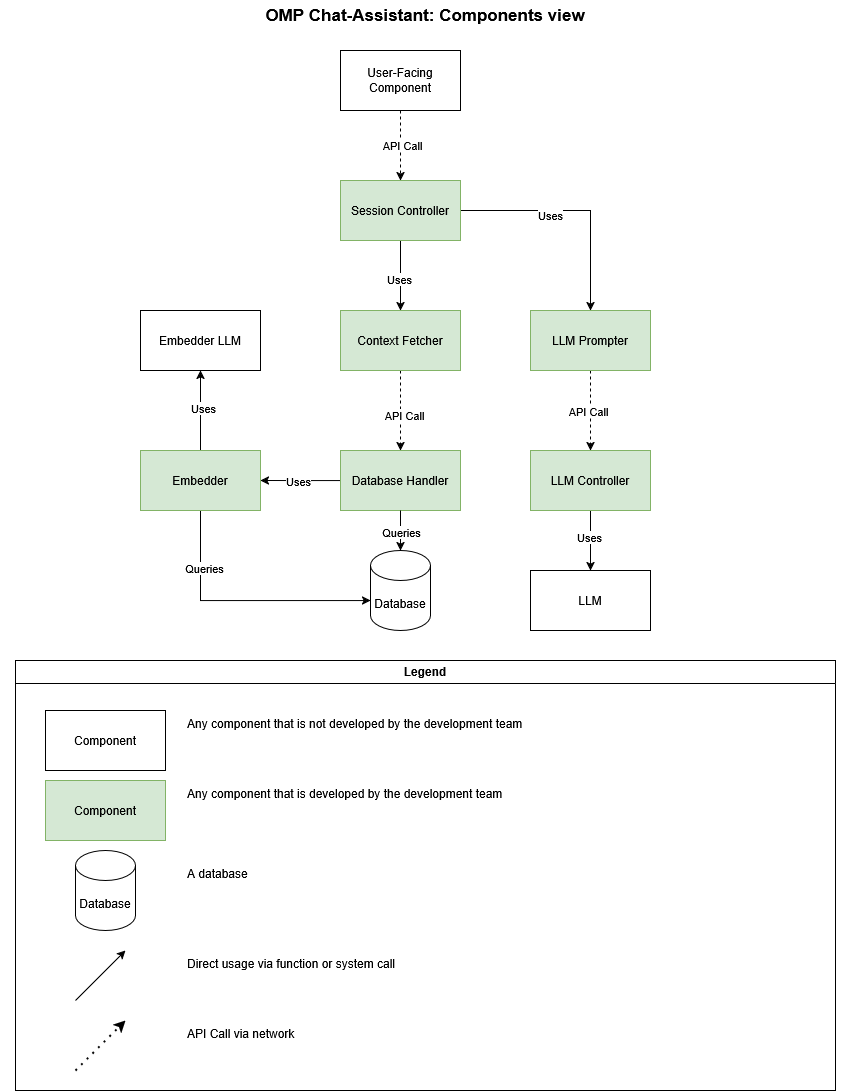

The diagram above was exported from draw.io. Its source (the exported page's mxGraphModel, read from the mxfile embedded in the PNG):
<mxGraphModel dx="2206" dy="1203" grid="1" gridSize="10" guides="1" tooltips="1" connect="1" arrows="1" fold="1" page="1" pageScale="1" pageWidth="850" pageHeight="1100" math="0" shadow="0">
  <root>
    <mxCell id="0" />
    <mxCell id="1" parent="0" />
    <mxCell id="KNZ8NhDfGAsJustiehOf-21" value="OMP Chat-Assistant: Components view" style="text;html=1;align=center;verticalAlign=middle;whiteSpace=wrap;rounded=0;fontSize=17;fontStyle=1" vertex="1" parent="1">
      <mxGeometry width="850" height="30" as="geometry" />
    </mxCell>
    <mxCell id="KNZ8NhDfGAsJustiehOf-22" value="Legend" style="swimlane;whiteSpace=wrap;html=1;" vertex="1" parent="1">
      <mxGeometry x="15" y="660" width="820" height="430" as="geometry" />
    </mxCell>
    <mxCell id="KNZ8NhDfGAsJustiehOf-23" value="Component" style="rounded=0;whiteSpace=wrap;html=1;" vertex="1" parent="KNZ8NhDfGAsJustiehOf-22">
      <mxGeometry x="30" y="50" width="120" height="60" as="geometry" />
    </mxCell>
    <mxCell id="KNZ8NhDfGAsJustiehOf-24" value="Any component that is not developed by the development team" style="text;html=1;align=left;verticalAlign=top;whiteSpace=wrap;rounded=0;" vertex="1" parent="KNZ8NhDfGAsJustiehOf-22">
      <mxGeometry x="170" y="50" width="620" height="60" as="geometry" />
    </mxCell>
    <mxCell id="KNZ8NhDfGAsJustiehOf-25" value="Component" style="rounded=0;whiteSpace=wrap;html=1;fillColor=#d5e8d4;strokeColor=#82b366;" vertex="1" parent="KNZ8NhDfGAsJustiehOf-22">
      <mxGeometry x="30" y="120" width="120" height="60" as="geometry" />
    </mxCell>
    <mxCell id="KNZ8NhDfGAsJustiehOf-26" value="Any component that is developed by the development team" style="text;html=1;align=left;verticalAlign=top;whiteSpace=wrap;rounded=0;" vertex="1" parent="KNZ8NhDfGAsJustiehOf-22">
      <mxGeometry x="170" y="120" width="620" height="60" as="geometry" />
    </mxCell>
    <mxCell id="KNZ8NhDfGAsJustiehOf-28" value="A database" style="text;html=1;align=left;verticalAlign=top;whiteSpace=wrap;rounded=0;" vertex="1" parent="KNZ8NhDfGAsJustiehOf-22">
      <mxGeometry x="170" y="200" width="620" height="60" as="geometry" />
    </mxCell>
    <mxCell id="KNZ8NhDfGAsJustiehOf-29" value="Database" style="shape=cylinder3;whiteSpace=wrap;html=1;boundedLbl=1;backgroundOutline=1;size=15;" vertex="1" parent="KNZ8NhDfGAsJustiehOf-22">
      <mxGeometry x="60" y="190" width="60" height="80" as="geometry" />
    </mxCell>
    <mxCell id="KNZ8NhDfGAsJustiehOf-31" value="Direct usage via function or system call" style="text;html=1;align=left;verticalAlign=top;whiteSpace=wrap;rounded=0;" vertex="1" parent="KNZ8NhDfGAsJustiehOf-22">
      <mxGeometry x="170" y="290" width="620" height="60" as="geometry" />
    </mxCell>
    <mxCell id="KNZ8NhDfGAsJustiehOf-32" value="" style="endArrow=classic;html=1;rounded=0;" edge="1" parent="KNZ8NhDfGAsJustiehOf-22">
      <mxGeometry width="50" height="50" relative="1" as="geometry">
        <mxPoint x="60" y="340" as="sourcePoint" />
        <mxPoint x="110" y="290" as="targetPoint" />
      </mxGeometry>
    </mxCell>
    <mxCell id="KNZ8NhDfGAsJustiehOf-33" value="" style="endArrow=classic;dashed=1;html=1;dashPattern=1 3;strokeWidth=2;rounded=0;endFill=1;startFill=0;" edge="1" parent="KNZ8NhDfGAsJustiehOf-22">
      <mxGeometry width="50" height="50" relative="1" as="geometry">
        <mxPoint x="60" y="410" as="sourcePoint" />
        <mxPoint x="110" y="360" as="targetPoint" />
      </mxGeometry>
    </mxCell>
    <mxCell id="KNZ8NhDfGAsJustiehOf-34" value="API Call via network" style="text;html=1;align=left;verticalAlign=top;whiteSpace=wrap;rounded=0;" vertex="1" parent="KNZ8NhDfGAsJustiehOf-22">
      <mxGeometry x="170" y="360" width="620" height="60" as="geometry" />
    </mxCell>
    <mxCell id="KNZ8NhDfGAsJustiehOf-60" style="edgeStyle=orthogonalEdgeStyle;rounded=0;orthogonalLoop=1;jettySize=auto;html=1;entryX=0.5;entryY=0;entryDx=0;entryDy=0;dashed=1;" edge="1" parent="1" source="KNZ8NhDfGAsJustiehOf-58" target="KNZ8NhDfGAsJustiehOf-59">
      <mxGeometry relative="1" as="geometry" />
    </mxCell>
    <mxCell id="KNZ8NhDfGAsJustiehOf-61" value="API Call" style="edgeLabel;html=1;align=center;verticalAlign=middle;resizable=0;points=[];" vertex="1" connectable="0" parent="KNZ8NhDfGAsJustiehOf-60">
      <mxGeometry x="-0.018" y="1" relative="1" as="geometry">
        <mxPoint as="offset" />
      </mxGeometry>
    </mxCell>
    <mxCell id="KNZ8NhDfGAsJustiehOf-58" value="User-Facing Component" style="rounded=0;whiteSpace=wrap;html=1;" vertex="1" parent="1">
      <mxGeometry x="340" y="50" width="120" height="60" as="geometry" />
    </mxCell>
    <mxCell id="KNZ8NhDfGAsJustiehOf-63" style="edgeStyle=orthogonalEdgeStyle;rounded=0;orthogonalLoop=1;jettySize=auto;html=1;entryX=0.5;entryY=0;entryDx=0;entryDy=0;" edge="1" parent="1" source="KNZ8NhDfGAsJustiehOf-59" target="KNZ8NhDfGAsJustiehOf-62">
      <mxGeometry relative="1" as="geometry" />
    </mxCell>
    <mxCell id="KNZ8NhDfGAsJustiehOf-67" value="Uses" style="edgeLabel;html=1;align=center;verticalAlign=middle;resizable=0;points=[];" vertex="1" connectable="0" parent="KNZ8NhDfGAsJustiehOf-63">
      <mxGeometry x="0.0872" y="-2" relative="1" as="geometry">
        <mxPoint as="offset" />
      </mxGeometry>
    </mxCell>
    <mxCell id="KNZ8NhDfGAsJustiehOf-65" style="edgeStyle=orthogonalEdgeStyle;rounded=0;orthogonalLoop=1;jettySize=auto;html=1;entryX=0.5;entryY=0;entryDx=0;entryDy=0;" edge="1" parent="1" source="KNZ8NhDfGAsJustiehOf-59" target="KNZ8NhDfGAsJustiehOf-64">
      <mxGeometry relative="1" as="geometry" />
    </mxCell>
    <mxCell id="KNZ8NhDfGAsJustiehOf-66" value="Uses" style="edgeLabel;html=1;align=center;verticalAlign=middle;resizable=0;points=[];" vertex="1" connectable="0" parent="KNZ8NhDfGAsJustiehOf-65">
      <mxGeometry x="-0.2224" y="-4" relative="1" as="geometry">
        <mxPoint as="offset" />
      </mxGeometry>
    </mxCell>
    <mxCell id="KNZ8NhDfGAsJustiehOf-59" value="Session Controller" style="rounded=0;whiteSpace=wrap;html=1;fillColor=#d5e8d4;strokeColor=#82b366;" vertex="1" parent="1">
      <mxGeometry x="340" y="180" width="120" height="60" as="geometry" />
    </mxCell>
    <mxCell id="KNZ8NhDfGAsJustiehOf-70" style="edgeStyle=orthogonalEdgeStyle;rounded=0;orthogonalLoop=1;jettySize=auto;html=1;entryX=0.5;entryY=0;entryDx=0;entryDy=0;dashed=1;" edge="1" parent="1" source="KNZ8NhDfGAsJustiehOf-62" target="KNZ8NhDfGAsJustiehOf-68">
      <mxGeometry relative="1" as="geometry" />
    </mxCell>
    <mxCell id="KNZ8NhDfGAsJustiehOf-73" value="API Call" style="edgeLabel;html=1;align=center;verticalAlign=middle;resizable=0;points=[];" vertex="1" connectable="0" parent="KNZ8NhDfGAsJustiehOf-70">
      <mxGeometry x="0.1224" y="3" relative="1" as="geometry">
        <mxPoint as="offset" />
      </mxGeometry>
    </mxCell>
    <mxCell id="KNZ8NhDfGAsJustiehOf-62" value="Context Fetcher" style="rounded=0;whiteSpace=wrap;html=1;fillColor=#d5e8d4;strokeColor=#82b366;" vertex="1" parent="1">
      <mxGeometry x="340" y="310" width="120" height="60" as="geometry" />
    </mxCell>
    <mxCell id="KNZ8NhDfGAsJustiehOf-71" style="edgeStyle=orthogonalEdgeStyle;rounded=0;orthogonalLoop=1;jettySize=auto;html=1;entryX=0.5;entryY=0;entryDx=0;entryDy=0;dashed=1;" edge="1" parent="1" source="KNZ8NhDfGAsJustiehOf-64" target="KNZ8NhDfGAsJustiehOf-69">
      <mxGeometry relative="1" as="geometry" />
    </mxCell>
    <mxCell id="KNZ8NhDfGAsJustiehOf-72" value="API Call" style="edgeLabel;html=1;align=center;verticalAlign=middle;resizable=0;points=[];" vertex="1" connectable="0" parent="KNZ8NhDfGAsJustiehOf-71">
      <mxGeometry x="0.0171" y="-3" relative="1" as="geometry">
        <mxPoint as="offset" />
      </mxGeometry>
    </mxCell>
    <mxCell id="KNZ8NhDfGAsJustiehOf-64" value="LLM Prompter" style="rounded=0;whiteSpace=wrap;html=1;fillColor=#d5e8d4;strokeColor=#82b366;" vertex="1" parent="1">
      <mxGeometry x="530" y="310" width="120" height="60" as="geometry" />
    </mxCell>
    <mxCell id="KNZ8NhDfGAsJustiehOf-77" style="edgeStyle=orthogonalEdgeStyle;rounded=0;orthogonalLoop=1;jettySize=auto;html=1;" edge="1" parent="1" source="KNZ8NhDfGAsJustiehOf-68">
      <mxGeometry relative="1" as="geometry">
        <mxPoint x="260" y="480" as="targetPoint" />
      </mxGeometry>
    </mxCell>
    <mxCell id="KNZ8NhDfGAsJustiehOf-81" value="Uses" style="edgeLabel;html=1;align=center;verticalAlign=middle;resizable=0;points=[];" vertex="1" connectable="0" parent="KNZ8NhDfGAsJustiehOf-77">
      <mxGeometry x="0.0559" relative="1" as="geometry">
        <mxPoint as="offset" />
      </mxGeometry>
    </mxCell>
    <mxCell id="KNZ8NhDfGAsJustiehOf-68" value="Database Handler" style="rounded=0;whiteSpace=wrap;html=1;fillColor=#d5e8d4;strokeColor=#82b366;" vertex="1" parent="1">
      <mxGeometry x="340" y="450" width="120" height="60" as="geometry" />
    </mxCell>
    <mxCell id="KNZ8NhDfGAsJustiehOf-86" style="edgeStyle=orthogonalEdgeStyle;rounded=0;orthogonalLoop=1;jettySize=auto;html=1;entryX=0.5;entryY=0;entryDx=0;entryDy=0;" edge="1" parent="1" source="KNZ8NhDfGAsJustiehOf-69" target="KNZ8NhDfGAsJustiehOf-85">
      <mxGeometry relative="1" as="geometry" />
    </mxCell>
    <mxCell id="KNZ8NhDfGAsJustiehOf-87" value="Uses" style="edgeLabel;html=1;align=center;verticalAlign=middle;resizable=0;points=[];" vertex="1" connectable="0" parent="KNZ8NhDfGAsJustiehOf-86">
      <mxGeometry x="-0.1159" y="-2" relative="1" as="geometry">
        <mxPoint as="offset" />
      </mxGeometry>
    </mxCell>
    <mxCell id="KNZ8NhDfGAsJustiehOf-69" value="LLM Controller" style="rounded=0;whiteSpace=wrap;html=1;fillColor=#d5e8d4;strokeColor=#82b366;" vertex="1" parent="1">
      <mxGeometry x="530" y="450" width="120" height="60" as="geometry" />
    </mxCell>
    <mxCell id="KNZ8NhDfGAsJustiehOf-74" value="Database" style="shape=cylinder3;whiteSpace=wrap;html=1;boundedLbl=1;backgroundOutline=1;size=15;" vertex="1" parent="1">
      <mxGeometry x="370" y="550" width="60" height="80" as="geometry" />
    </mxCell>
    <mxCell id="KNZ8NhDfGAsJustiehOf-75" style="edgeStyle=orthogonalEdgeStyle;rounded=0;orthogonalLoop=1;jettySize=auto;html=1;entryX=0.5;entryY=0;entryDx=0;entryDy=0;entryPerimeter=0;" edge="1" parent="1" source="KNZ8NhDfGAsJustiehOf-68" target="KNZ8NhDfGAsJustiehOf-74">
      <mxGeometry relative="1" as="geometry" />
    </mxCell>
    <mxCell id="KNZ8NhDfGAsJustiehOf-76" value="Queries" style="edgeLabel;html=1;align=center;verticalAlign=middle;resizable=0;points=[];" vertex="1" connectable="0" parent="KNZ8NhDfGAsJustiehOf-75">
      <mxGeometry x="0.0868" relative="1" as="geometry">
        <mxPoint as="offset" />
      </mxGeometry>
    </mxCell>
    <mxCell id="KNZ8NhDfGAsJustiehOf-79" style="edgeStyle=orthogonalEdgeStyle;rounded=0;orthogonalLoop=1;jettySize=auto;html=1;" edge="1" parent="1" source="KNZ8NhDfGAsJustiehOf-78">
      <mxGeometry relative="1" as="geometry">
        <mxPoint x="370" y="600" as="targetPoint" />
        <Array as="points">
          <mxPoint x="200" y="600" />
          <mxPoint x="370" y="600" />
        </Array>
      </mxGeometry>
    </mxCell>
    <mxCell id="KNZ8NhDfGAsJustiehOf-80" value="Queries" style="edgeLabel;html=1;align=center;verticalAlign=middle;resizable=0;points=[];" vertex="1" connectable="0" parent="KNZ8NhDfGAsJustiehOf-79">
      <mxGeometry x="-0.5577" y="3" relative="1" as="geometry">
        <mxPoint as="offset" />
      </mxGeometry>
    </mxCell>
    <mxCell id="KNZ8NhDfGAsJustiehOf-83" style="edgeStyle=orthogonalEdgeStyle;rounded=0;orthogonalLoop=1;jettySize=auto;html=1;entryX=0.5;entryY=1;entryDx=0;entryDy=0;" edge="1" parent="1" source="KNZ8NhDfGAsJustiehOf-78" target="KNZ8NhDfGAsJustiehOf-82">
      <mxGeometry relative="1" as="geometry" />
    </mxCell>
    <mxCell id="KNZ8NhDfGAsJustiehOf-84" value="Uses" style="edgeLabel;html=1;align=center;verticalAlign=middle;resizable=0;points=[];" vertex="1" connectable="0" parent="KNZ8NhDfGAsJustiehOf-83">
      <mxGeometry x="0.0697" y="-2" relative="1" as="geometry">
        <mxPoint as="offset" />
      </mxGeometry>
    </mxCell>
    <mxCell id="KNZ8NhDfGAsJustiehOf-78" value="Embedder" style="rounded=0;whiteSpace=wrap;html=1;fillColor=#d5e8d4;strokeColor=#82b366;" vertex="1" parent="1">
      <mxGeometry x="140" y="450" width="120" height="60" as="geometry" />
    </mxCell>
    <mxCell id="KNZ8NhDfGAsJustiehOf-82" value="Embedder LLM" style="rounded=0;whiteSpace=wrap;html=1;" vertex="1" parent="1">
      <mxGeometry x="140" y="310" width="120" height="60" as="geometry" />
    </mxCell>
    <mxCell id="KNZ8NhDfGAsJustiehOf-85" value="LLM" style="rounded=0;whiteSpace=wrap;html=1;" vertex="1" parent="1">
      <mxGeometry x="530" y="570" width="120" height="60" as="geometry" />
    </mxCell>
  </root>
</mxGraphModel>